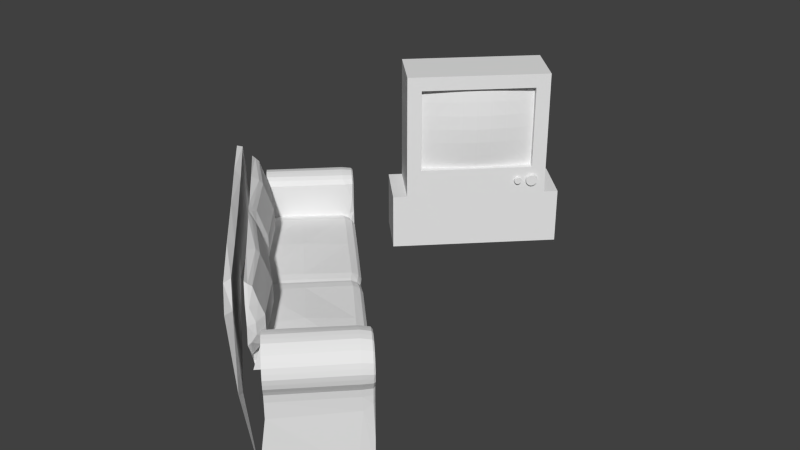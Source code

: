 # Source: 0home.blend  (saved by Blender 2.68.0; exported with 4.5.12 LTS)
import bpy
from mathutils import Matrix  # noqa: F401  (used for matrix-valued properties, if any)

bpy.ops.wm.read_factory_settings(use_empty=True)
scene = bpy.context.scene
scene.name = 'Scene'

# ---- collections
col_collection_1 = bpy.data.collections.new('Collection 1'); scene.collection.children.link(col_collection_1)

# ---- world
world_world = bpy.data.worlds.new('World'); scene.world = world_world
world_world.color = (0.05088, 0.05088, 0.05088)
world_world.use_sun_shadow = False
world_world.sun_shadow_jitter_overblur = 0.0
world_world.cycles.sampling_method = 'MANUAL'
world_world.cycles.sample_map_resolution = 256

# ---- meshes
me_cube_003 = bpy.data.meshes.new('Cube.003')
me_cube_003.from_pydata([(-2.828, 4.586, 0.0), (1.414, 8.828, 0.0), (2.828, 7.414, 0.0), (-1.414, 3.172, 0.0), (-2.828, 4.586, 2.0), (1.414, 8.828, 2.0), (2.828, 7.414, 2.0), (-1.414, 3.172, 2.0)], [], [(4, 5, 1, 0), (5, 6, 2, 1), (6, 7, 3, 2), (7, 4, 0, 3), (0, 1, 2, 3), (7, 6, 5, 4)])
me_cube_003.use_remesh_preserve_volume = False
me_cube_003.use_remesh_preserve_attributes = False
me_cube_003.use_mirror_vertex_groups = False
me_cube_003.update()
me_circle = bpy.data.meshes.new('Circle')
me_circle.from_pydata([(2.277, 6.863, 2.5), (2.265, 6.851, 2.584), (2.231, 6.817, 2.656), (2.181, 6.767, 2.703), (2.121, 6.707, 2.72), (2.062, 6.648, 2.703), (2.011, 6.597, 2.656), (1.978, 6.563, 2.584), (1.966, 6.552, 2.5), (1.978, 6.563, 2.416), (2.011, 6.597, 2.344), (2.062, 6.648, 2.297), (2.121, 6.707, 2.28), (2.181, 6.767, 2.297), (2.231, 6.817, 2.344), (2.265, 6.851, 2.416), (2.333, 6.778, 2.5), (2.323, 6.767, 2.577), (2.292, 6.736, 2.641), (2.246, 6.691, 2.685), (2.192, 6.636, 2.7), (2.138, 6.582, 2.685), (2.092, 6.536, 2.641), (2.061, 6.506, 2.577), (2.051, 6.495, 2.5), (2.061, 6.506, 2.423), (2.092, 6.536, 2.359), (2.138, 6.582, 2.315), (2.192, 6.636, 2.3), (2.246, 6.691, 2.315), (2.292, 6.736, 2.359), (2.323, 6.767, 2.423), (2.192, 6.636, 2.5), (1.867, 6.453, 2.5), (1.859, 6.445, 2.554), (1.838, 6.424, 2.599), (1.806, 6.391, 2.629), (1.768, 6.354, 2.64), (1.73, 6.316, 2.629), (1.698, 6.284, 2.599), (1.676, 6.262, 2.554), (1.669, 6.255, 2.5), (1.676, 6.262, 2.446), (1.698, 6.284, 2.401), (1.73, 6.316, 2.371), (1.768, 6.354, 2.36), (1.806, 6.391, 2.371), (1.838, 6.424, 2.401), (1.859, 6.445, 2.446), (1.923, 6.368, 2.5), (1.917, 6.361, 2.546), (1.898, 6.343, 2.585), (1.871, 6.315, 2.611), (1.838, 6.283, 2.62), (1.806, 6.25, 2.611), (1.778, 6.223, 2.585), (1.76, 6.204, 2.546), (1.754, 6.198, 2.5), (1.76, 6.204, 2.454), (1.778, 6.223, 2.415), (1.806, 6.25, 2.389), (1.838, 6.283, 2.38), (1.871, 6.315, 2.389), (1.898, 6.343, 2.415), (1.917, 6.361, 2.454), (1.838, 6.283, 2.5)], [], [(11, 12, 28, 27), (6, 7, 23, 22), (1, 2, 18, 17), (12, 13, 29, 28), (7, 8, 24, 23), (2, 3, 19, 18), (13, 14, 30, 29), (8, 9, 25, 24), (3, 4, 20, 19), (14, 15, 31, 30), (9, 10, 26, 25), (4, 5, 21, 20), (15, 0, 16, 31), (10, 11, 27, 26), (5, 6, 22, 21), (0, 1, 17, 16), (27, 28, 32), (22, 23, 32), (17, 18, 32), (28, 29, 32), (23, 24, 32), (18, 19, 32), (29, 30, 32), (24, 25, 32), (19, 20, 32), (30, 31, 32), (25, 26, 32), (20, 21, 32), (31, 16, 32), (26, 27, 32), (21, 22, 32), (16, 17, 32), (44, 45, 61, 60), (39, 40, 56, 55), (34, 35, 51, 50), (45, 46, 62, 61), (40, 41, 57, 56), (35, 36, 52, 51), (46, 47, 63, 62), (41, 42, 58, 57), (36, 37, 53, 52), (47, 48, 64, 63), (42, 43, 59, 58), (37, 38, 54, 53), (48, 33, 49, 64), (43, 44, 60, 59), (38, 39, 55, 54), (33, 34, 50, 49), (60, 61, 65), (55, 56, 65), (50, 51, 65), (61, 62, 65), (56, 57, 65), (51, 52, 65), (62, 63, 65), (57, 58, 65), (52, 53, 65), (63, 64, 65), (58, 59, 65), (53, 54, 65), (64, 49, 65), (59, 60, 65), (54, 55, 65), (49, 50, 65)])
me_circle.use_remesh_preserve_volume = False
me_circle.use_remesh_preserve_attributes = False
me_circle.use_mirror_vertex_groups = False
me_circle.update()
me_cube_002 = bpy.data.meshes.new('Cube.002')
me_cube_002.from_pydata([(-0.8965, 4.068, 6.0), (-0.8965, 4.068, 3.0), (0.2463, 5.047, 3.0), (-0.1296, 4.715, 3.0), (-0.5133, 4.392, 3.0), (-0.5133, 4.392, 6.0), (-0.1296, 4.715, 6.0), (0.2463, 5.047, 6.0), (-0.8767, 4.048, 3.5), (-0.8615, 4.033, 4.0), (-0.8558, 4.027, 4.5), (-0.8615, 4.033, 5.0), (-0.8767, 4.048, 5.5), (-0.4831, 4.362, 3.5), (-0.4608, 4.34, 4.0), (-0.4526, 4.331, 4.5), (-0.4608, 4.34, 5.0), (-0.4831, 4.362, 5.5), (-0.0904, 4.676, 3.5), (-0.06158, 4.647, 4.0), (-0.05089, 4.637, 4.5), (-0.06158, 4.647, 5.0), (-0.0904, 4.676, 5.5), (0.292, 5.001, 3.5), (0.3261, 4.967, 4.0), (0.3391, 4.954, 4.5), (0.3261, 4.967, 5.0), (0.292, 5.001, 5.5), (1.932, 6.896, 6.0), (0.6081, 5.392, 3.0), (0.6081, 5.392, 6.0), (1.932, 6.896, 3.0), (0.9534, 5.754, 3.0), (1.285, 6.13, 3.0), (1.608, 6.513, 3.0), (1.608, 6.513, 6.0), (1.285, 6.13, 6.0), (0.9534, 5.754, 6.0), (1.952, 6.877, 3.5), (1.967, 6.861, 4.0), (1.973, 6.856, 4.5), (1.967, 6.861, 5.0), (1.952, 6.877, 5.5), (0.6562, 5.344, 3.5), (0.6927, 5.307, 4.0), (0.7071, 5.293, 4.5), (0.6927, 5.307, 5.0), (0.6562, 5.344, 5.5), (1.638, 6.483, 3.5), (1.66, 6.461, 4.0), (1.669, 6.453, 4.5), (1.66, 6.461, 5.0), (1.638, 6.483, 5.5), (1.324, 6.09, 3.5), (1.353, 6.062, 4.0), (1.363, 6.051, 4.5), (1.353, 6.062, 5.0), (1.324, 6.09, 5.5), (0.9991, 5.708, 3.5), (1.033, 5.674, 4.0), (1.046, 5.661, 4.5), (1.033, 5.674, 5.0), (0.9991, 5.708, 5.5)], [], [(27, 47, 30, 7), (12, 17, 5, 0), (17, 22, 6, 5), (22, 27, 7, 6), (2, 29, 43, 23), (23, 43, 44, 24), (24, 44, 45, 25), (25, 45, 46, 26), (26, 46, 47, 27), (1, 4, 13, 8), (8, 13, 14, 9), (9, 14, 15, 10), (10, 15, 16, 11), (11, 16, 17, 12), (4, 3, 18, 13), (13, 18, 19, 14), (14, 19, 20, 15), (15, 20, 21, 16), (16, 21, 22, 17), (3, 2, 23, 18), (18, 23, 24, 19), (19, 24, 25, 20), (20, 25, 26, 21), (21, 26, 27, 22), (62, 37, 30, 47), (42, 28, 35, 52), (52, 35, 36, 57), (57, 36, 37, 62), (32, 58, 43, 29), (58, 59, 44, 43), (59, 60, 45, 44), (60, 61, 46, 45), (61, 62, 47, 46), (31, 38, 48, 34), (38, 39, 49, 48), (39, 40, 50, 49), (40, 41, 51, 50), (41, 42, 52, 51), (34, 48, 53, 33), (48, 49, 54, 53), (49, 50, 55, 54), (50, 51, 56, 55), (51, 52, 57, 56), (33, 53, 58, 32), (53, 54, 59, 58), (54, 55, 60, 59), (55, 56, 61, 60), (56, 57, 62, 61)])
me_cube_002.use_remesh_preserve_volume = False
me_cube_002.use_remesh_preserve_attributes = False
me_cube_002.use_mirror_vertex_groups = False
me_cube_002.update()
me_cube = bpy.data.meshes.new('Cube')
me_cube.from_pydata([(-2.475, 4.939, 2.0), (-2.475, 4.939, 6.5), (-1.061, 3.525, 6.5), (-1.061, 3.525, 2.0), (-0.9192, 4.091, 6.0), (-1.273, 3.737, 2.0), (-0.9192, 4.091, 3.0), (-0.7071, 3.879, 3.0), (-0.7071, 3.879, 6.0), (-1.273, 3.737, 6.5), (1.061, 8.475, 2.0), (1.061, 8.475, 6.5), (2.475, 7.061, 6.5), (2.475, 7.061, 2.0), (1.909, 6.919, 6.0), (2.263, 7.273, 2.0), (0.495, 5.505, 3.0), (0.495, 5.505, 6.0), (-0.7071, 6.707, 4.5), (-0.7071, 6.707, 2.0), (0.7071, 5.293, 3.0), (0.7071, 5.293, 2.0), (1.909, 6.919, 3.0), (2.121, 6.707, 3.0), (0.495, 5.505, 6.5), (2.121, 6.707, 6.0), (2.263, 7.273, 6.5), (0.495, 5.505, 2.0), (0.7071, 5.293, 6.5), (-0.7071, 6.707, 6.5), (0.7071, 5.293, 6.0)], [], [(18, 0, 1), (3, 7, 8, 2), (18, 19, 0), (5, 27, 21, 3), (5, 3, 2, 9), (1, 9, 24, 29), (0, 5, 9, 1), (2, 8, 30, 28), (7, 6, 4, 8), (9, 2, 28, 24), (0, 19, 27, 5), (20, 7, 3, 21), (7, 20, 16, 6), (8, 4, 17, 30), (18, 1, 29), (18, 11, 10), (13, 12, 25, 23), (18, 10, 19), (15, 13, 21, 27), (15, 26, 12, 13), (11, 29, 24, 26), (10, 11, 26, 15), (12, 28, 30, 25), (23, 25, 14, 22), (26, 24, 28, 12), (10, 15, 27, 19), (20, 21, 13, 23), (23, 22, 16, 20), (25, 30, 17, 14), (18, 29, 11)])
me_cube.use_remesh_preserve_volume = False
me_cube.use_remesh_preserve_attributes = False
me_cube.use_mirror_vertex_groups = False
me_cube.update()
me_cube_001 = bpy.data.meshes.new('Cube.001')
me_cube_001.from_pydata([(5.777, -6.41, 1.928), (5.808, -6.379, 0.0), (5.663, -6.523, 1.768), (5.808, -6.379, 1.5), (5.777, -6.41, 2.728), (5.663, -6.523, 2.888), (3.616, -8.571, 2.888), (2.951, -3.38, 2.8), (2.951, -3.38, 1.8), (2.88, -3.451, 1.5), (2.88, -3.451, 0.0), (2.81, -3.522, 1.6), (2.81, -3.522, 3.0), (0.6882, -5.643, 3.0), (5.676, -6.105, 2.8), (5.676, -6.105, 1.8), (5.605, -6.176, 1.5), (5.534, -6.246, 1.6), (5.534, -6.246, 3.0), (3.413, -8.368, 3.0), (5.605, -6.176, 0.0), (5.878, -6.308, 0.0), (5.878, -6.308, 2.5), (6.586, -7.015, 2.5), (6.586, -7.015, 0.0), (4.333, -9.288, 2.417), (4.333, -9.288, 0.0), (3.555, -8.51, 4.1), (3.744, -8.699, 4.279), (3.968, -8.922, 4.342), (4.191, -9.146, 4.279), (4.38, -9.335, 4.1), (4.506, -9.461, 3.832), (4.551, -9.506, 3.517), (4.506, -9.461, 3.201), (4.38, -9.335, 2.933), (6.572, -7.143, 2.933), (6.699, -7.269, 3.201), (6.743, -7.314, 3.517), (6.463, -6.892, 3.796), (6.699, -7.269, 3.832), (6.572, -7.143, 4.1), (5.878, -6.308, 2.97), (6.383, -6.954, 4.279), (5.878, -6.308, 4.03), (6.051, -6.48, 4.193), (6.253, -6.683, 4.25), (6.456, -6.886, 4.193), (6.628, -7.058, 4.03), (6.743, -7.173, 3.787), (6.784, -7.213, 3.5), (6.743, -7.173, 3.213), (6.628, -7.058, 2.97), (6.16, -6.73, 4.342), (5.936, -6.507, 4.279), (5.747, -6.318, 4.1), (6.525, -7.096, 0.0), (6.525, -7.096, 2.417), (0.8296, -5.502, 3.2), (0.8296, -5.502, 5.2), (0.6882, -5.643, 5.4), (3.554, -8.226, 3.2), (3.554, -8.226, 5.2), (3.413, -8.368, 5.4), (1.042, -5.289, 3.617), (1.042, -5.289, 4.283), (3.766, -8.014, 3.617), (3.766, -8.014, 4.283), (3.626, -9.288, 5.1), (3.803, -9.111, 5.1), (3.278, -8.94, 5.6), (3.455, -8.763, 5.6), (3.555, -8.51, 4.2), (5.726, -6.257, 2.764), (5.72, -6.466, 1.848), (5.726, -6.257, 1.864), (5.736, -6.451, 1.634), (5.706, -6.277, 1.5), (5.808, -6.379, 0.75), (5.599, -6.385, 1.684), (5.777, -6.41, 2.328), (5.599, -6.385, 2.944), (5.72, -6.466, 2.808), (3.514, -8.469, 2.944), (4.64, -7.547, 2.888), (5.706, -6.277, 0.0), (2.788, -3.359, 0.0), (2.88, -3.451, 2.9), (2.88, -3.451, 0.75), (2.951, -3.38, 2.3), (2.88, -3.451, 1.7), (2.845, -3.486, 1.55), (1.749, -4.582, 3.0), (2.834, -3.314, 2.782), (2.834, -3.314, 1.832), (2.788, -3.359, 1.5), (2.699, -3.448, 1.642), (2.699, -3.448, 2.972), (0.684, -5.463, 2.972), (4.313, -4.743, 2.8), (4.313, -4.743, 1.8), (4.243, -4.813, 1.5), (4.172, -4.884, 1.6), (4.172, -4.884, 3.0), (2.05, -7.005, 3.0), (4.243, -4.813, 0.0), (5.605, -6.176, 0.75), (5.605, -6.176, 2.9), (5.676, -6.105, 2.3), (5.605, -6.176, 1.7), (5.569, -6.211, 1.55), (4.473, -7.307, 3.0), (6.232, -6.661, 2.5), (6.232, -6.661, 0.0), (5.878, -6.308, 1.25), (6.586, -7.015, 1.25), (4.285, -9.24, 4.189), (4.443, -9.398, 3.966), (4.529, -9.484, 3.675), (4.529, -9.484, 3.359), (4.443, -9.398, 3.067), (4.356, -9.311, 2.675), (5.993, -6.493, 4.236), (5.813, -6.313, 4.065), (6.763, -7.263, 3.508), (6.721, -7.221, 3.81), (6.6, -7.1, 4.065), (6.623, -7.053, 3.648), (6.603, -7.033, 3.792), (6.257, -6.686, 3.995), (6.171, -6.6, 3.913), (6.603, -7.033, 3.505), (6.46, -6.889, 3.995), (6.358, -6.788, 4.023), (6.546, -6.975, 3.913), (6.42, -6.92, 4.236), (6.207, -6.707, 4.296), (6.555, -7.055, 2.458), (6.546, -6.975, 3.383), (6.6, -7.1, 2.951), (6.721, -7.221, 3.207), (6.548, -7.119, 2.675), (6.635, -7.206, 3.067), (6.721, -7.292, 3.359), (6.721, -7.292, 3.675), (5.878, -6.308, 2.735), (6.635, -7.206, 3.966), (6.477, -7.048, 4.189), (6.271, -6.842, 4.31), (5.964, -6.394, 4.112), (6.152, -6.581, 4.221), (6.355, -6.784, 4.221), (6.542, -6.972, 4.112), (6.686, -7.115, 3.909), (6.764, -7.193, 3.644), (6.764, -7.193, 3.356), (6.686, -7.115, 3.091), (5.878, -6.308, 3.5), (6.253, -6.683, 2.97), (6.607, -7.036, 2.735), (6.048, -6.619, 4.31), (5.842, -6.412, 4.189), (4.079, -9.034, 4.31), (3.856, -8.811, 4.31), (3.65, -8.605, 4.189), (5.792, -6.394, 1.714), (5.843, -6.343, 0.0), (5.843, -6.343, 0.75), (5.828, -6.359, 2.214), (5.843, -6.343, 2.0), (5.828, -6.359, 2.614), (5.828, -6.359, 2.849), (5.771, -6.415, 2.929), (5.705, -6.42, 3.494), (3.585, -8.54, 3.494), (0.5963, -5.551, 3.0), (0.7589, -5.572, 3.1), (0.9357, -5.396, 4.742), (0.7589, -5.572, 5.3), (3.483, -8.297, 3.1), (3.66, -8.12, 4.742), (3.483, -8.297, 5.3), (2.333, -6.722, 5.2), (2.05, -7.005, 5.4), (2.333, -6.722, 3.2), (0.667, -5.48, 3.1), (0.667, -5.48, 5.3), (0.5963, -5.551, 5.4), (0.9357, -5.396, 3.408), (1.042, -5.289, 3.95), (3.66, -8.12, 3.408), (3.766, -8.014, 3.95), (2.545, -6.51, 3.617), (2.545, -6.51, 4.283), (0.8438, -5.304, 3.708), (0.8438, -5.304, 4.442), (1.715, -7.377, 5.6), (1.891, -7.2, 5.6), (3.979, -9.288, 2.55), (4.068, -9.199, 2.55), (3.484, -8.439, 3.6), (3.661, -8.262, 4.242), (3.661, -8.262, 3.908), (3.555, -8.368, 3.7), (3.555, -8.368, 4.7), (3.484, -8.439, 4.8), (5.706, -6.277, 0.75), (4.243, -4.813, 2.9), (2.788, -3.359, 0.75), (4.313, -4.743, 2.3), (4.243, -4.813, 1.7), (4.207, -4.849, 1.55), (3.111, -5.945, 3.1), (2.763, -3.385, 2.882), (2.834, -3.314, 2.332), (2.77, -3.378, 1.742), (2.753, -3.394, 1.55), (1.745, -4.403, 2.972), (4.243, -4.813, 0.75), (5.655, -6.328, 2.864), (5.726, -6.257, 2.364), (5.67, -6.314, 1.784), (5.671, -6.312, 1.55), (4.538, -7.445, 2.944), (6.232, -6.661, 1.25), (6.743, -7.243, 3.652), (6.232, -6.661, 2.735), (6.579, -7.079, 2.717), (6.663, -7.164, 3.931), (6.514, -7.014, 4.146), (6.318, -6.818, 4.264), (6.663, -7.164, 3.085), (6.171, -6.6, 3.383), (5.907, -6.407, 4.155), (6.741, -7.241, 3.35), (6.105, -6.605, 4.267), (5.813, -6.313, 3.535), (2.263, -6.793, 5.3), (2.439, -6.616, 4.742), (2.121, -6.935, 3.1), (0.7377, -5.41, 4.9), (2.439, -6.616, 3.408), (2.545, -6.51, 3.95), (0.7377, -5.41, 3.5), (0.8438, -5.304, 4.108), (-0.4459, -0.1871, 1.928), (-0.4148, -0.156, 0.0), (-0.559, -0.3002, 1.768), (-0.4148, -0.156, 1.5), (-0.4459, -0.1871, 2.728), (-0.559, -0.3002, 2.888), (-2.607, -2.348, 2.888), (2.583, -3.013, 2.8), (2.583, -3.013, 1.8), (2.513, -3.084, 1.5), (2.513, -3.084, 0.0), (2.442, -3.154, 1.6), (2.442, -3.154, 3.0), (0.3207, -5.276, 3.0), (-0.1411, -0.2882, 2.8), (-0.1411, -0.2882, 1.8), (-0.2118, -0.3589, 1.5), (-0.2826, -0.4297, 1.6), (-0.2826, -0.4297, 3.0), (-2.404, -2.551, 3.0), (-0.2118, -0.3589, 0.0), (-0.3441, -0.08528, 0.0), (-0.3441, -0.08528, 2.5), (-1.051, 0.6218, 2.5), (-1.051, 0.6218, 0.0), (-3.324, -1.631, 2.417), (-3.324, -1.631, 0.0), (-2.546, -2.409, 4.1), (-2.735, -2.219, 4.279), (-2.959, -1.996, 4.342), (-3.182, -1.773, 4.279), (-3.371, -1.584, 4.1), (-3.498, -1.457, 3.832), (-3.542, -1.413, 3.517), (-3.498, -1.457, 3.201), (-3.371, -1.584, 2.933), (-1.179, 0.6083, 2.933), (-1.306, 0.7348, 3.201), (-1.35, 0.7792, 3.517), (-0.9286, 0.4992, 3.796), (-1.306, 0.7348, 3.832), (-1.179, 0.6083, 4.1), (-0.3441, -0.08528, 2.97), (-0.9899, 0.4191, 4.279), (-0.3441, -0.08528, 4.03), (-0.5161, 0.08677, 4.193), (-0.7191, 0.2897, 4.25), (-0.922, 0.4927, 4.193), (-1.094, 0.6647, 4.03), (-1.209, 0.7797, 3.787), (-1.249, 0.82, 3.5), (-1.209, 0.7797, 3.213), (-1.094, 0.6647, 2.97), (-0.7666, 0.1958, 4.342), (-0.5434, -0.02742, 4.279), (-0.3541, -0.2167, 4.1), (-1.132, 0.5611, 0.0), (-1.132, 0.5611, 2.417), (0.4621, -5.134, 3.2), (0.4621, -5.134, 5.2), (0.3207, -5.276, 5.4), (-2.262, -2.41, 3.2), (-2.262, -2.41, 5.2), (-2.404, -2.551, 5.4), (0.6743, -4.922, 3.617), (0.6743, -4.922, 4.283), (-2.05, -2.197, 3.617), (-2.05, -2.197, 4.283), (-3.324, -2.338, 5.1), (-3.147, -2.161, 5.1), (-2.976, -2.685, 5.6), (-2.8, -2.509, 5.6), (-2.546, -2.409, 4.2), (2.716, -3.247, 2.764), (2.716, -3.247, 1.864), (2.696, -3.267, 1.5), (2.696, -3.267, 0.0), (2.589, -3.375, 1.684), (2.589, -3.375, 2.944), (0.6798, -5.284, 2.944), (0.5044, -5.459, 3.0), (0.5044, -5.459, 5.4), (0.6459, -5.318, 3.8), (0.6459, -5.318, 4.6), (0.1509, -5.813, 5.6), (0.3277, -5.636, 5.6), (-0.2935, -0.2377, 2.764), (-0.5025, -0.2437, 1.848), (-0.2935, -0.2377, 1.864), (-0.4869, -0.2281, 1.634), (-0.3133, -0.2575, 1.5), (-0.4148, -0.156, 0.75), (-0.4208, -0.3649, 1.684), (-0.4459, -0.1871, 2.328), (-0.4208, -0.3649, 2.944), (-0.5025, -0.2437, 2.808), (-2.505, -2.449, 2.944), (-1.583, -1.324, 2.888), (-0.3133, -0.2575, 0.0), (2.605, -3.175, 0.0), (2.513, -3.084, 2.9), (2.513, -3.084, 0.75), (2.583, -3.013, 2.3), (2.513, -3.084, 1.7), (2.477, -3.119, 1.55), (1.381, -4.215, 3.0), (2.65, -3.13, 2.782), (2.65, -3.13, 1.832), (2.605, -3.175, 1.5), (2.516, -3.264, 1.642), (2.516, -3.264, 2.972), (0.5003, -5.28, 2.972), (2.653, -3.311, 2.854), (2.696, -3.267, 0.75), (2.716, -3.247, 2.314), (2.653, -3.311, 1.774), (2.643, -3.321, 1.592), (1.634, -4.329, 2.944), (1.221, -1.651, 2.8), (1.221, -1.651, 1.8), (1.15, -1.721, 1.5), (1.08, -1.792, 1.6), (1.08, -1.792, 3.0), (-1.042, -3.913, 3.0), (1.15, -1.721, 0.0), (-0.2118, -0.3589, 0.75), (-0.2118, -0.3589, 2.9), (-0.1411, -0.2882, 2.3), (-0.2118, -0.3589, 1.7), (-0.2472, -0.3943, 1.55), (-1.343, -1.49, 3.0), (-0.6976, 0.2683, 2.5), (-0.6976, 0.2683, 0.0), (-0.3441, -0.08528, 1.25), (-1.051, 0.6218, 1.25), (-3.277, -1.678, 4.189), (-3.434, -1.52, 3.966), (-3.52, -1.435, 3.675), (-3.52, -1.435, 3.359), (-3.434, -1.52, 3.067), (-3.348, -1.607, 2.675), (-0.5298, 0.02968, 4.236), (-0.3491, -0.151, 4.065), (-1.3, 0.7996, 3.508), (-1.257, 0.7572, 3.81), (-1.137, 0.6365, 4.065), (-1.089, 0.6596, 3.648), (-1.069, 0.6394, 3.792), (-0.7223, 0.293, 3.995), (-0.6363, 0.207, 3.913), (-1.069, 0.6394, 3.505), (-0.9253, 0.4959, 3.995), (-0.8238, 0.3945, 4.023), (-1.011, 0.582, 3.913), (-0.9559, 0.4559, 4.236), (-0.7428, 0.2428, 4.296), (-1.092, 0.5915, 2.458), (-1.011, 0.582, 3.383), (-1.137, 0.6365, 2.951), (-1.257, 0.7572, 3.207), (-1.156, 0.5847, 2.675), (-1.242, 0.6716, 3.067), (-1.328, 0.757, 3.359), (-1.328, 0.757, 3.675), (-0.3441, -0.08528, 2.735), (-1.242, 0.6716, 3.966), (-1.084, 0.5137, 4.189), (-0.8782, 0.3074, 4.31), (-0.4301, 0.000742, 4.112), (-0.6176, 0.1882, 4.221), (-0.8206, 0.3912, 4.221), (-1.008, 0.5787, 4.112), (-1.152, 0.7222, 3.909), (-1.229, 0.7999, 3.644), (-1.229, 0.7999, 3.356), (-1.152, 0.7222, 3.091), (-0.3441, -0.08528, 3.5), (-0.7191, 0.2897, 2.97), (-1.073, 0.6433, 2.735), (-0.655, 0.08421, 4.31), (-0.4487, -0.122, 4.189), (-3.07, -1.885, 4.31), (-2.847, -2.108, 4.31), (-2.641, -2.314, 4.189), (-0.4303, -0.1716, 1.714), (-0.3794, -0.1206, 0.0), (-0.3794, -0.1206, 0.75), (-0.395, -0.1362, 2.214), (-0.3794, -0.1206, 2.0), (-0.395, -0.1362, 2.614), (-0.395, -0.1362, 2.849), (-0.4516, -0.1928, 2.929), (-0.4566, -0.2585, 3.494), (-2.576, -2.378, 3.494), (0.5921, -5.372, 2.972), (0.4126, -5.367, 3.0), (0.3914, -5.205, 3.1), (0.5682, -5.028, 4.742), (0.5752, -5.389, 5.0), (0.3914, -5.205, 5.3), (-2.333, -2.48, 3.1), (-2.156, -2.303, 4.742), (-2.333, -2.48, 5.3), (-0.7587, -3.63, 5.2), (-1.042, -3.913, 5.4), (-0.7587, -3.63, 3.2), (0.4833, -5.297, 3.1), (0.4833, -5.297, 5.3), (0.4126, -5.367, 5.4), (0.5682, -5.028, 3.408), (0.6743, -4.922, 3.95), (0.5752, -5.389, 3.4), (0.6459, -5.318, 4.2), (-2.156, -2.303, 3.408), (-2.05, -2.197, 3.95), (-0.5466, -3.418, 3.617), (-0.5466, -3.418, 4.283), (0.6601, -5.12, 3.708), (0.6601, -5.12, 4.442), (-1.413, -4.249, 5.6), (-1.236, -4.072, 5.6), (-3.324, -1.984, 2.55), (-3.236, -1.896, 2.55), (0.2393, -5.724, 2.8), (-2.475, -2.48, 3.6), (-2.298, -2.303, 4.242), (-2.298, -2.303, 3.908), (-2.404, -2.409, 3.7), (-2.404, -2.409, 4.7), (-2.475, -2.48, 4.8), (-0.3133, -0.2575, 0.75), (1.15, -1.721, 2.9), (2.605, -3.175, 0.75), (1.221, -1.651, 2.3), (1.15, -1.721, 1.7), (1.115, -1.757, 1.55), (0.01908, -2.853, 3.1), (2.579, -3.201, 2.882), (2.65, -3.13, 2.332), (2.586, -3.194, 1.742), (2.569, -3.211, 1.55), (1.561, -4.219, 2.972), (1.15, -1.721, 0.75), (-0.3642, -0.3084, 2.864), (-0.2935, -0.2377, 2.364), (-0.3501, -0.2942, 1.784), (-0.3487, -0.2928, 1.55), (-1.481, -1.426, 2.944), (-0.6976, 0.2683, 1.25), (-1.28, 0.7794, 3.652), (-0.6976, 0.2683, 2.735), (-1.115, 0.6151, 2.717), (-1.2, 0.6998, 3.931), (-1.051, 0.5505, 4.146), (-0.8545, 0.3544, 4.264), (-1.2, 0.6998, 3.085), (-0.6363, 0.207, 3.383), (-0.4437, -0.05635, 4.155), (-1.277, 0.7774, 3.35), (-0.6414, 0.1413, 4.267), (-0.3491, -0.151, 3.535), (-0.8295, -3.701, 5.3), (-0.6527, -3.524, 4.742), (-0.9709, -3.843, 3.1), (0.554, -5.226, 4.9), (-0.6527, -3.524, 3.408), (-0.5466, -3.418, 3.95), (0.554, -5.226, 3.5), (0.6601, -5.12, 4.108)], [], [(16, 77, 206), (14, 99, 207), (320, 95, 208), (15, 100, 209), (17, 102, 210), (16, 101, 211), (18, 103, 212), (7, 93, 87), (8, 94, 89), (11, 96, 90), (9, 95, 91), (12, 97, 217), (9, 101, 218), (4, 73, 219), (0, 75, 220), (2, 79, 221), (3, 77, 222), (5, 81, 223), (23, 115, 224), (50, 154, 124), (22, 145, 112), (23, 159, 227), (49, 153, 125), (48, 152, 126), (47, 151, 135), (52, 156, 231), (39, 138, 232), (49, 154, 128), (44, 149, 130), (51, 156, 131), (46, 151, 133), (48, 153, 134), (50, 155, 127), (45, 150, 129), (47, 152, 132), (45, 149, 122), (51, 155, 140), (46, 150, 136), (0, 165, 74), (3, 167, 78), (22, 169, 168), (21, 167, 114), (4, 170, 80), (22, 170, 145), (5, 172, 82), (44, 157, 123), (6, 174, 84), (324, 439, 98), (62, 182, 237), (67, 193, 238), (61, 179, 239), (58, 176, 185), (65, 195, 177), (59, 186, 178), (61, 184, 241), (66, 192, 242), (58, 185, 243), (64, 194, 244), (66, 191, 202), (61, 190, 203), (67, 180, 201), (62, 181, 204), (19, 179, 200), (20, 106, 85), (18, 107, 103), (321, 358, 86), (14, 108, 99), (15, 109, 100), (17, 110, 102), (19, 111, 104), (318, 357, 213), (319, 359, 214), (322, 360, 215), (320, 361, 216), (13, 92, 98), (10, 88, 105), (5, 82, 81), (4, 80, 73), (0, 74, 75), (2, 76, 79), (6, 84, 83), (22, 112, 114), (49, 125, 225), (42, 158, 226), (57, 137, 141), (48, 126, 228), (47, 135, 229), (46, 136, 230), (36, 139, 142), (44, 130, 157), (44, 123, 233), (50, 124, 234), (45, 122, 235), (42, 172, 236), (63, 181, 183), (62, 180, 182), (58, 184, 176), (328, 443, 240), (66, 190, 192), (67, 191, 193), (64, 188, 194), (65, 189, 195), (206, 78, 1), (206, 77, 78), (77, 3, 78), (207, 87, 12), (207, 99, 87), (99, 7, 87), (208, 88, 10), (208, 95, 88), (95, 9, 88), (209, 89, 7), (209, 100, 89), (100, 8, 89), (210, 90, 8), (210, 102, 90), (102, 11, 90), (211, 91, 11), (211, 101, 91), (101, 9, 91), (212, 92, 13), (212, 103, 92), (103, 12, 92), (87, 213, 12), (87, 93, 213), (93, 318, 213), (89, 214, 7), (89, 94, 214), (94, 319, 214), (90, 215, 8), (90, 96, 215), (96, 322, 215), (91, 216, 11), (91, 95, 216), (95, 320, 216), (217, 362, 324), (217, 97, 362), (97, 323, 362), (218, 106, 20), (218, 101, 106), (101, 16, 106), (219, 107, 18), (219, 73, 107), (73, 14, 107), (220, 108, 14), (220, 75, 108), (75, 15, 108), (221, 109, 15), (221, 79, 109), (79, 17, 109), (222, 110, 17), (222, 77, 110), (77, 16, 110), (223, 111, 19), (223, 81, 111), (81, 18, 111), (224, 113, 21), (224, 115, 113), (115, 24, 113), (124, 225, 38), (124, 154, 225), (154, 49, 225), (112, 226, 23), (112, 145, 226), (145, 42, 226), (227, 139, 36), (227, 159, 139), (159, 52, 139), (125, 228, 40), (125, 153, 228), (153, 48, 228), (126, 229, 41), (126, 152, 229), (152, 47, 229), (135, 230, 43), (135, 151, 230), (151, 46, 230), (115, 23, 137), (231, 140, 37), (231, 156, 140), (156, 51, 140), (232, 158, 42), (232, 138, 158), (138, 52, 158), (128, 127, 39), (128, 154, 127), (154, 50, 127), (130, 129, 39), (130, 149, 129), (149, 45, 129), (131, 138, 39), (131, 156, 138), (156, 52, 138), (133, 132, 39), (133, 151, 132), (151, 47, 132), (134, 128, 39), (134, 153, 128), (153, 49, 128), (127, 131, 39), (127, 155, 131), (155, 51, 131), (129, 133, 39), (129, 150, 133), (150, 46, 133), (132, 134, 39), (132, 152, 134), (152, 48, 134), (122, 233, 54), (122, 149, 233), (149, 44, 233), (140, 234, 37), (140, 155, 234), (155, 50, 234), (136, 235, 53), (136, 150, 235), (150, 45, 235), (161, 55, 27), (27, 55, 173), (146, 41, 31), (141, 36, 35), (147, 43, 30), (142, 37, 34), (148, 53, 29), (143, 38, 33), (144, 40, 32), (160, 54, 28), (74, 76, 2), (74, 165, 76), (165, 3, 76), (78, 166, 1), (78, 167, 166), (167, 21, 166), (168, 165, 0), (168, 169, 165), (169, 3, 165), (114, 169, 22), (114, 167, 169), (167, 3, 169), (80, 168, 0), (80, 170, 168), (170, 22, 168), (145, 171, 42), (145, 170, 171), (170, 4, 171), (82, 171, 4), (82, 172, 171), (172, 42, 171), (123, 236, 55), (123, 157, 236), (157, 42, 236), (98, 175, 13), (98, 439, 175), (439, 325, 175), (237, 178, 60), (237, 182, 178), (182, 59, 178), (238, 177, 59), (238, 193, 177), (193, 65, 177), (239, 104, 13), (239, 179, 104), (179, 19, 104), (185, 175, 325), (185, 176, 175), (176, 13, 175), (177, 240, 59), (177, 195, 240), (195, 328, 240), (178, 187, 60), (178, 186, 187), (186, 326, 187), (241, 188, 64), (241, 184, 188), (184, 58, 188), (242, 189, 65), (242, 192, 189), (192, 64, 189), (243, 456, 327), (243, 185, 456), (185, 325, 456), (244, 457, 328), (244, 194, 457), (194, 327, 457), (25, 56, 57), (198, 26, 199), (197, 71, 69), (202, 201, 72), (202, 191, 201), (191, 67, 201), (203, 202, 72), (203, 190, 202), (190, 66, 202), (201, 204, 72), (201, 180, 204), (180, 62, 204), (204, 205, 72), (204, 181, 205), (181, 63, 205), (200, 203, 72), (200, 179, 203), (179, 61, 203), (70, 68, 69), (330, 329, 197), (71, 70, 69), (468, 69, 199), (56, 24, 57), (85, 206, 1), (85, 106, 206), (106, 16, 206), (103, 207, 12), (103, 107, 207), (107, 14, 207), (86, 208, 10), (86, 358, 208), (358, 320, 208), (99, 209, 7), (99, 108, 209), (108, 15, 209), (100, 210, 8), (100, 109, 210), (109, 17, 210), (102, 211, 11), (102, 110, 211), (110, 16, 211), (104, 212, 13), (104, 111, 212), (111, 18, 212), (213, 97, 12), (213, 357, 97), (357, 323, 97), (214, 93, 7), (214, 359, 93), (359, 318, 93), (215, 94, 8), (215, 360, 94), (360, 319, 94), (216, 96, 11), (216, 361, 96), (361, 322, 96), (98, 217, 324), (98, 92, 217), (92, 12, 217), (105, 218, 20), (105, 88, 218), (88, 9, 218), (81, 219, 18), (81, 82, 219), (82, 4, 219), (73, 220, 14), (73, 80, 220), (80, 0, 220), (75, 221, 15), (75, 74, 221), (74, 2, 221), (79, 222, 17), (79, 76, 222), (76, 3, 222), (83, 223, 19), (83, 84, 223), (84, 5, 223), (114, 224, 21), (114, 112, 224), (112, 23, 224), (225, 144, 38), (225, 125, 144), (125, 40, 144), (226, 159, 23), (226, 158, 159), (158, 52, 159), (141, 227, 36), (141, 137, 227), (137, 23, 227), (228, 146, 40), (228, 126, 146), (126, 41, 146), (229, 147, 41), (229, 135, 147), (135, 43, 147), (230, 148, 43), (230, 136, 148), (136, 53, 148), (57, 24, 115), (142, 231, 37), (142, 139, 231), (139, 52, 231), (157, 232, 42), (157, 130, 232), (130, 39, 232), (233, 161, 54), (233, 123, 161), (123, 55, 161), (234, 143, 37), (234, 124, 143), (124, 38, 143), (235, 160, 53), (235, 122, 160), (122, 54, 160), (164, 54, 161), (164, 161, 27), (117, 40, 146), (117, 146, 31), (31, 41, 116), (25, 57, 121), (35, 36, 120), (30, 43, 162), (116, 147, 30), (116, 41, 147), (34, 37, 119), (120, 142, 34), (120, 36, 142), (29, 53, 163), (162, 148, 29), (162, 43, 148), (33, 38, 118), (119, 143, 33), (119, 37, 143), (32, 40, 117), (118, 144, 32), (118, 38, 144), (28, 54, 164), (163, 160, 28), (163, 53, 160), (236, 173, 55), (236, 172, 173), (172, 5, 173), (174, 27, 173), (84, 174, 173), (183, 237, 60), (183, 181, 237), (181, 62, 237), (182, 238, 59), (182, 180, 238), (180, 67, 238), (176, 239, 13), (176, 184, 239), (184, 61, 239), (240, 186, 59), (240, 443, 186), (443, 326, 186), (192, 241, 64), (192, 190, 241), (190, 61, 241), (193, 242, 65), (193, 191, 242), (191, 66, 242), (194, 243, 327), (194, 188, 243), (188, 58, 243), (195, 244, 328), (195, 189, 244), (189, 64, 244), (115, 137, 57), (69, 198, 199), (329, 196, 197), (68, 198, 69), (197, 196, 71), (196, 70, 71), (468, 330, 197), (468, 197, 69), (26, 56, 25), (84, 173, 5), (121, 57, 141), (121, 141, 35), (261, 475, 335), (259, 476, 363), (320, 477, 353), (260, 478, 364), (262, 479, 366), (261, 480, 365), (263, 481, 367), (252, 345, 351), (253, 347, 352), (256, 348, 354), (254, 349, 353), (257, 486, 355), (254, 487, 365), (249, 488, 331), (245, 489, 333), (247, 490, 337), (248, 491, 335), (250, 492, 339), (268, 493, 379), (295, 388, 418), (267, 376, 409), (268, 496, 423), (294, 389, 417), (293, 390, 416), (292, 399, 415), (297, 500, 420), (284, 501, 402), (294, 392, 418), (289, 394, 413), (296, 395, 420), (291, 397, 415), (293, 398, 417), (295, 391, 419), (290, 393, 414), (292, 396, 416), (290, 386, 413), (296, 404, 419), (291, 400, 414), (245, 332, 429), (248, 336, 431), (267, 432, 433), (266, 378, 431), (249, 338, 434), (267, 409, 434), (250, 340, 436), (289, 387, 421), (251, 342, 438), (324, 356, 439), (307, 506, 448), (312, 507, 461), (306, 508, 445), (303, 451, 441), (310, 442, 463), (304, 444, 452), (306, 510, 450), (311, 511, 460), (303, 512, 451), (309, 513, 462), (311, 471, 459), (306, 472, 458), (312, 470, 446), (307, 473, 447), (264, 469, 445), (265, 343, 370), (263, 367, 371), (321, 344, 358), (259, 363, 372), (260, 364, 373), (262, 366, 374), (264, 368, 375), (318, 482, 357), (319, 483, 359), (322, 484, 360), (320, 485, 361), (258, 356, 350), (255, 369, 346), (250, 339, 340), (249, 331, 338), (245, 333, 332), (247, 337, 334), (251, 341, 342), (267, 378, 376), (294, 494, 389), (287, 495, 422), (302, 405, 401), (293, 497, 390), (292, 498, 399), (291, 499, 400), (281, 406, 403), (289, 421, 394), (289, 502, 387), (295, 503, 388), (290, 504, 386), (287, 505, 436), (308, 449, 447), (307, 448, 446), (303, 441, 450), (328, 509, 443), (311, 460, 458), (312, 461, 459), (309, 462, 454), (310, 463, 455), (475, 246, 336), (475, 336, 335), (335, 336, 248), (476, 257, 345), (476, 345, 363), (363, 345, 252), (477, 255, 346), (477, 346, 353), (353, 346, 254), (478, 252, 347), (478, 347, 364), (364, 347, 253), (479, 253, 348), (479, 348, 366), (366, 348, 256), (480, 256, 349), (480, 349, 365), (365, 349, 254), (481, 258, 350), (481, 350, 367), (367, 350, 257), (345, 257, 482), (345, 482, 351), (351, 482, 318), (347, 252, 483), (347, 483, 352), (352, 483, 319), (348, 253, 484), (348, 484, 354), (354, 484, 322), (349, 256, 485), (349, 485, 353), (353, 485, 320), (486, 324, 362), (486, 362, 355), (355, 362, 323), (487, 265, 370), (487, 370, 365), (365, 370, 261), (488, 263, 371), (488, 371, 331), (331, 371, 259), (489, 259, 372), (489, 372, 333), (333, 372, 260), (490, 260, 373), (490, 373, 337), (337, 373, 262), (491, 262, 374), (491, 374, 335), (335, 374, 261), (492, 264, 375), (492, 375, 339), (339, 375, 263), (493, 266, 377), (493, 377, 379), (379, 377, 269), (388, 283, 494), (388, 494, 418), (418, 494, 294), (376, 268, 495), (376, 495, 409), (409, 495, 287), (496, 281, 403), (496, 403, 423), (423, 403, 297), (389, 285, 497), (389, 497, 417), (417, 497, 293), (390, 286, 498), (390, 498, 416), (416, 498, 292), (399, 288, 499), (399, 499, 415), (415, 499, 291), (379, 401, 268), (500, 282, 404), (500, 404, 420), (420, 404, 296), (501, 287, 422), (501, 422, 402), (402, 422, 297), (392, 284, 391), (392, 391, 418), (418, 391, 295), (394, 284, 393), (394, 393, 413), (413, 393, 290), (395, 284, 402), (395, 402, 420), (420, 402, 297), (397, 284, 396), (397, 396, 415), (415, 396, 292), (398, 284, 392), (398, 392, 417), (417, 392, 294), (391, 284, 395), (391, 395, 419), (419, 395, 296), (393, 284, 397), (393, 397, 414), (414, 397, 291), (396, 284, 398), (396, 398, 416), (416, 398, 293), (386, 299, 502), (386, 502, 413), (413, 502, 289), (404, 282, 503), (404, 503, 419), (419, 503, 295), (400, 298, 504), (400, 504, 414), (414, 504, 290), (425, 272, 300), (272, 437, 300), (410, 276, 286), (405, 280, 281), (411, 275, 288), (406, 279, 282), (412, 274, 298), (407, 278, 283), (408, 277, 285), (424, 273, 299), (332, 247, 334), (332, 334, 429), (429, 334, 248), (336, 246, 430), (336, 430, 431), (431, 430, 266), (432, 245, 429), (432, 429, 433), (433, 429, 248), (378, 267, 433), (378, 433, 431), (431, 433, 248), (338, 245, 432), (338, 432, 434), (434, 432, 267), (409, 287, 435), (409, 435, 434), (434, 435, 249), (340, 249, 435), (340, 435, 436), (436, 435, 287), (387, 300, 505), (387, 505, 421), (421, 505, 287), (356, 258, 440), (356, 440, 439), (439, 440, 325), (506, 305, 444), (506, 444, 448), (448, 444, 304), (507, 304, 442), (507, 442, 461), (461, 442, 310), (508, 258, 368), (508, 368, 445), (445, 368, 264), (451, 325, 440), (451, 440, 441), (441, 440, 258), (442, 304, 509), (442, 509, 463), (463, 509, 328), (444, 305, 453), (444, 453, 452), (452, 453, 326), (510, 309, 454), (510, 454, 450), (450, 454, 303), (511, 310, 455), (511, 455, 460), (460, 455, 309), (512, 327, 456), (512, 456, 451), (451, 456, 325), (513, 328, 457), (513, 457, 462), (462, 457, 327), (270, 302, 301), (466, 467, 271), (465, 314, 316), (471, 317, 470), (471, 470, 459), (459, 470, 312), (472, 317, 471), (472, 471, 458), (458, 471, 311), (470, 317, 473), (470, 473, 446), (446, 473, 307), (473, 317, 474), (473, 474, 447), (447, 474, 308), (469, 317, 472), (469, 472, 445), (445, 472, 306), (315, 314, 313), (330, 465, 329), (316, 314, 315), (468, 467, 314), (301, 302, 269), (343, 246, 475), (343, 475, 370), (370, 475, 261), (367, 257, 476), (367, 476, 371), (371, 476, 259), (344, 255, 477), (344, 477, 358), (358, 477, 320), (363, 252, 478), (363, 478, 372), (372, 478, 260), (364, 253, 479), (364, 479, 373), (373, 479, 262), (366, 256, 480), (366, 480, 374), (374, 480, 261), (368, 258, 481), (368, 481, 375), (375, 481, 263), (482, 257, 355), (482, 355, 357), (357, 355, 323), (483, 252, 351), (483, 351, 359), (359, 351, 318), (484, 253, 352), (484, 352, 360), (360, 352, 319), (485, 256, 354), (485, 354, 361), (361, 354, 322), (356, 324, 486), (356, 486, 350), (350, 486, 257), (369, 265, 487), (369, 487, 346), (346, 487, 254), (339, 263, 488), (339, 488, 340), (340, 488, 249), (331, 259, 489), (331, 489, 338), (338, 489, 245), (333, 260, 490), (333, 490, 332), (332, 490, 247), (337, 262, 491), (337, 491, 334), (334, 491, 248), (341, 264, 492), (341, 492, 342), (342, 492, 250), (378, 266, 493), (378, 493, 376), (376, 493, 268), (494, 283, 408), (494, 408, 389), (389, 408, 285), (495, 268, 423), (495, 423, 422), (422, 423, 297), (405, 281, 496), (405, 496, 401), (401, 496, 268), (497, 285, 410), (497, 410, 390), (390, 410, 286), (498, 286, 411), (498, 411, 399), (399, 411, 288), (499, 288, 412), (499, 412, 400), (400, 412, 298), (302, 379, 269), (406, 282, 500), (406, 500, 403), (403, 500, 297), (421, 287, 501), (421, 501, 394), (394, 501, 284), (502, 299, 425), (502, 425, 387), (387, 425, 300), (503, 282, 407), (503, 407, 388), (388, 407, 283), (504, 298, 424), (504, 424, 386), (386, 424, 299), (428, 425, 299), (428, 272, 425), (381, 410, 285), (381, 276, 410), (276, 380, 286), (270, 385, 302), (280, 384, 281), (275, 426, 288), (380, 275, 411), (380, 411, 286), (279, 383, 282), (384, 279, 406), (384, 406, 281), (274, 427, 298), (426, 274, 412), (426, 412, 288), (278, 382, 283), (383, 278, 407), (383, 407, 282), (277, 381, 285), (382, 277, 408), (382, 408, 283), (273, 428, 299), (427, 273, 424), (427, 424, 298), (505, 300, 437), (505, 437, 436), (436, 437, 250), (438, 437, 272), (342, 437, 438), (449, 305, 506), (449, 506, 447), (447, 506, 307), (448, 304, 507), (448, 507, 446), (446, 507, 312), (441, 258, 508), (441, 508, 450), (450, 508, 306), (509, 304, 452), (509, 452, 443), (443, 452, 326), (460, 309, 510), (460, 510, 458), (458, 510, 306), (461, 310, 511), (461, 511, 459), (459, 511, 311), (462, 327, 512), (462, 512, 454), (454, 512, 303), (463, 328, 513), (463, 513, 455), (455, 513, 309), (379, 302, 401), (314, 467, 466), (329, 465, 464), (313, 314, 466), (465, 316, 464), (464, 316, 315), (468, 465, 330), (468, 314, 465), (271, 270, 301), (342, 250, 437), (385, 405, 302), (385, 280, 405)])
me_cube_001.use_remesh_preserve_volume = False
me_cube_001.use_remesh_preserve_attributes = False
me_cube_001.use_mirror_vertex_groups = False
me_cube_001.update()

# ---- objects
ob_cube_003 = bpy.data.objects.new('Cube.003', me_cube_003)
ob_circle = bpy.data.objects.new('Circle', me_circle)
ob_cube_002 = bpy.data.objects.new('Cube.002', me_cube_002)
ob_cube_001 = bpy.data.objects.new('Cube.001', me_cube)
ob_cube = bpy.data.objects.new('Cube', me_cube_001)

# ---- transforms, parenting, visibility, modifiers, constraints
ob_cube_003.location = (0.0, 0.0, 0.0)
ob_cube_003.lineart.crease_threshold = 0.0
ob_circle.location = (0.0, 0.0, 0.0)
ob_circle.lineart.crease_threshold = 0.0
ob_cube_002.location = (0.0, 0.0, 0.0)
ob_cube_002.lineart.crease_threshold = 0.0
ob_cube_001.location = (0.0, 0.0, 0.0)
ob_cube_001.lineart.crease_threshold = 0.0
ob_cube.location = (0.0, 0.0, 0.0)
ob_cube.lineart.crease_threshold = 0.0
_m = ob_cube.modifiers.new('Smooth', 'SMOOTH')

# ---- collection membership
col_collection_1.objects.link(ob_cube_003)
col_collection_1.objects.link(ob_circle)
col_collection_1.objects.link(ob_cube_002)
col_collection_1.objects.link(ob_cube_001)
col_collection_1.objects.link(ob_cube)

# ---- scene / render settings (as saved in the file)
scene.frame_start = 1; scene.frame_end = 250; scene.frame_set(1)
scene.render.engine = 'BLENDER_EEVEE_NEXT'
scene.render.image_settings.color_mode = 'RGB'
scene.render.image_settings.compression = 90
scene.render.resolution_percentage = 50
scene.render.dither_intensity = 0.0
scene.cycles.use_denoising = False
scene.cycles.samples = 10
scene.cycles.sampling_pattern = 'TABULATED_SOBOL'
scene.cycles.light_sampling_threshold = 0.0
scene.cycles.use_adaptive_sampling = False
scene.cycles.use_light_tree = False
scene.cycles.blur_glossy = 0.0
scene.cycles.volume_bounces = 1
scene.cycles.pixel_filter_type = 'GAUSSIAN'
scene.cycles.sample_clamp_indirect = 0.0
scene.view_settings.view_transform = 'Standard'
bpy.context.view_layer.update()

# ---- added for rendering (the .blend has no active camera and no usable light): camera, sun
cam_auto = bpy.data.cameras.new('AutoCamera')
cam_auto.lens = 50.0
cam_auto.sensor_width = 36.0
cam_auto.clip_end = 1000.0
ob_auto_camera = bpy.data.objects.new('AutoCamera', cam_auto)
scene.collection.objects.link(ob_auto_camera)
ob_auto_camera.location = (21.8201, -24.3275, 19.3208)
ob_auto_camera.rotation_euler = (1.09748, -7.21219e-08, 0.694738)
scene.camera = ob_auto_camera
light_auto_sun = bpy.data.lights.new('AutoSun', 'SUN')
light_auto_sun.energy = 3.0
light_auto_sun.angle = 0.0523599
ob_auto_sun = bpy.data.objects.new('AutoSun', light_auto_sun)
scene.collection.objects.link(ob_auto_sun)
ob_auto_sun.rotation_euler = (0.872665, 0.174533, 0.523599)
bpy.context.view_layer.update()
